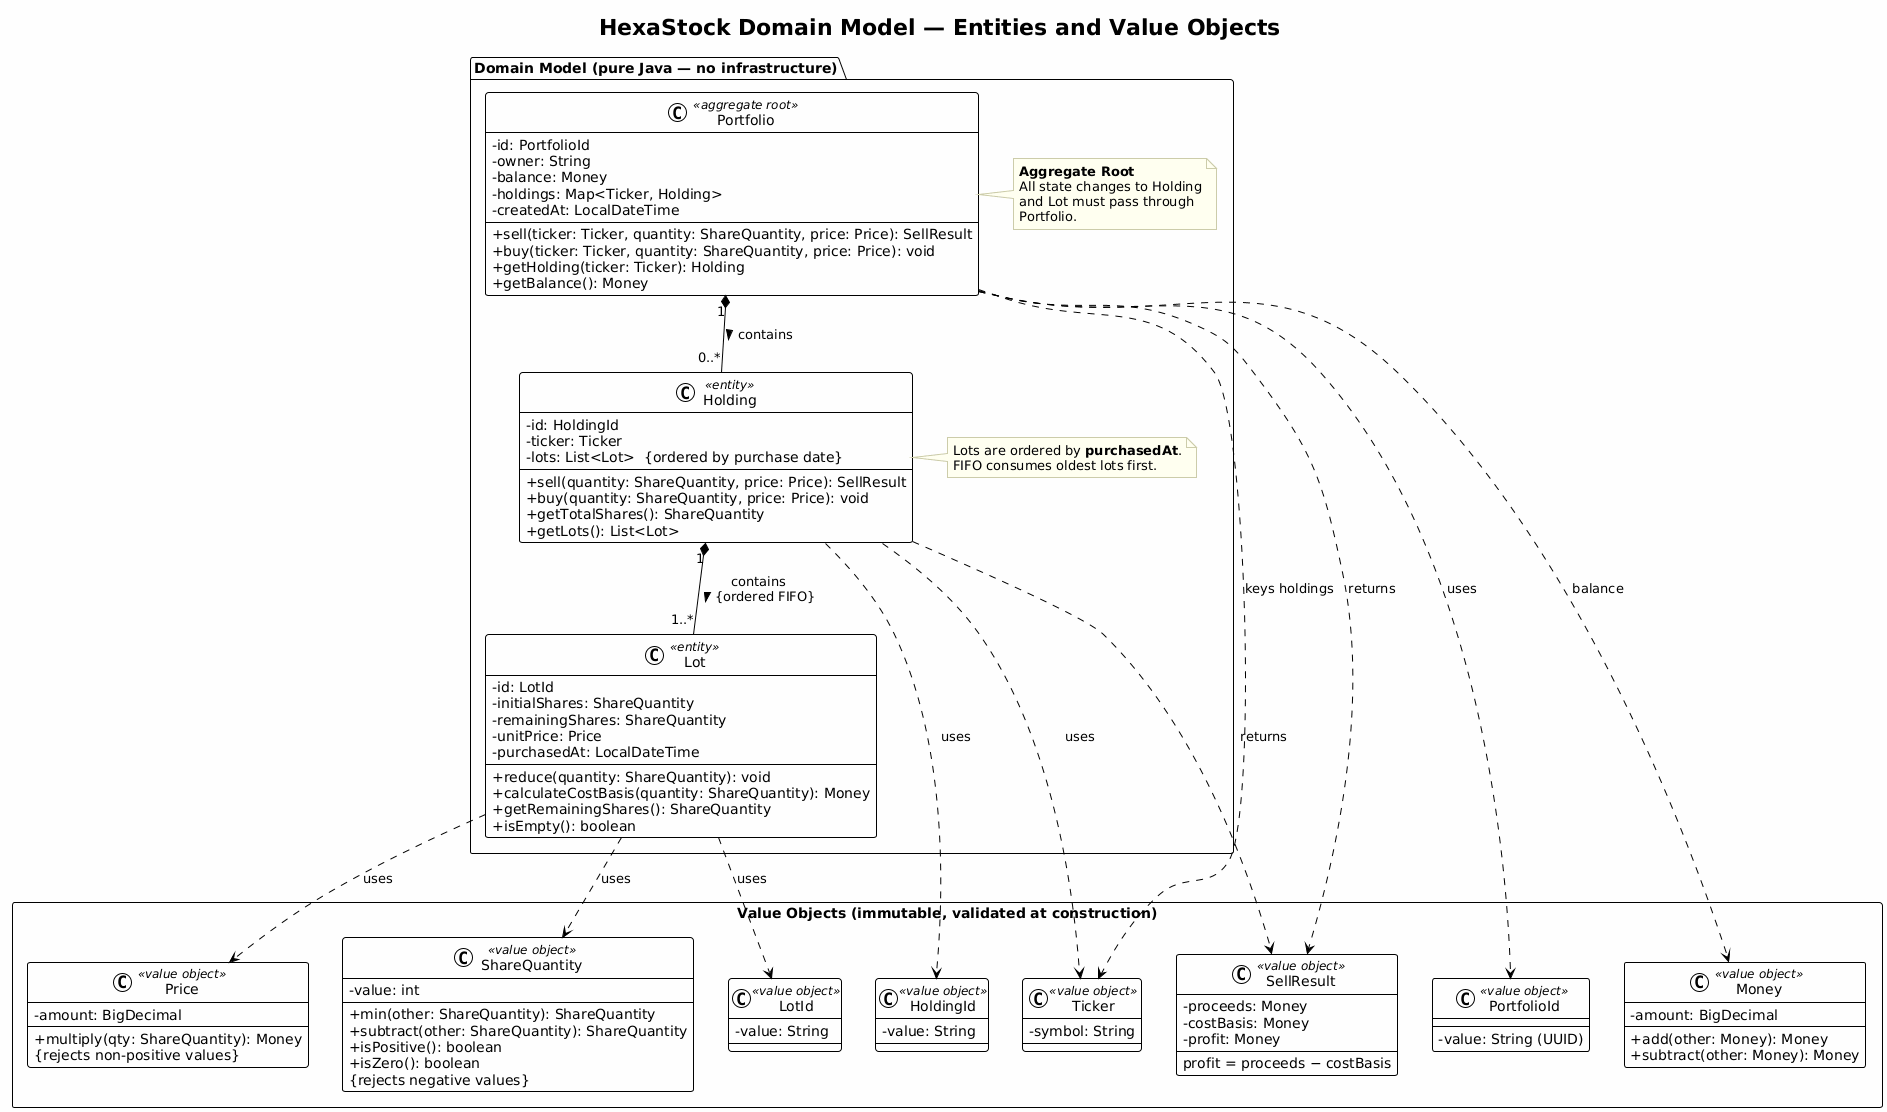

The diagram above was rendered by PlantUML. Its source (embedded in the PNG):
@startuml domain-class-diagram
!theme plain
skinparam backgroundColor #FEFEFE
skinparam classAttributeIconSize 0
skinparam class {
  BackgroundColor White
  BorderColor Black
  ArrowColor Black
}
skinparam note {
  BackgroundColor #FFFFF0
  BorderColor #CCCCAA
}

title HexaStock Domain Model — Entities and Value Objects

package "Domain Model (pure Java — no infrastructure)" {

  class Portfolio <<aggregate root>> {
    - id: PortfolioId
    - owner: String
    - balance: Money
    - holdings: Map<Ticker, Holding>
    - createdAt: LocalDateTime
    __
    + sell(ticker: Ticker, quantity: ShareQuantity, price: Price): SellResult
    + buy(ticker: Ticker, quantity: ShareQuantity, price: Price): void
    + getHolding(ticker: Ticker): Holding
    + getBalance(): Money
  }

  class Holding <<entity>> {
    - id: HoldingId
    - ticker: Ticker
    - lots: List<Lot>  {ordered by purchase date}
    __
    + sell(quantity: ShareQuantity, price: Price): SellResult
    + buy(quantity: ShareQuantity, price: Price): void
    + getTotalShares(): ShareQuantity
    + getLots(): List<Lot>
  }

  class Lot <<entity>> {
    - id: LotId
    - initialShares: ShareQuantity
    - remainingShares: ShareQuantity
    - unitPrice: Price
    - purchasedAt: LocalDateTime
    __
    + reduce(quantity: ShareQuantity): void
    + calculateCostBasis(quantity: ShareQuantity): Money
    + getRemainingShares(): ShareQuantity
    + isEmpty(): boolean
  }

  Portfolio "1" *-- "0..*" Holding : contains  >
  Holding "1" *-- "1..*" Lot : contains\n{ordered FIFO}  >

  note right of Portfolio
    **Aggregate Root**
    All state changes to Holding
    and Lot must pass through
    Portfolio.
  end note

  note right of Holding
    Lots are ordered by **purchasedAt**.
    FIFO consumes oldest lots first.
  end note
}

package "Value Objects (immutable, validated at construction)" <<Rectangle>> {

  class Money <<value object>> {
    - amount: BigDecimal
    __
    + add(other: Money): Money
    + subtract(other: Money): Money
  }

  class Price <<value object>> {
    - amount: BigDecimal
    __
    + multiply(qty: ShareQuantity): Money
    {rejects non-positive values}
  }

  class ShareQuantity <<value object>> {
    - value: int
    __
    + min(other: ShareQuantity): ShareQuantity
    + subtract(other: ShareQuantity): ShareQuantity
    + isPositive(): boolean
    + isZero(): boolean
    {rejects negative values}
  }

  class Ticker <<value object>> {
    - symbol: String
  }

  class PortfolioId <<value object>> {
    - value: String (UUID)
  }

  class HoldingId <<value object>> {
    - value: String
  }

  class LotId <<value object>> {
    - value: String
  }

  class SellResult <<value object>> {
    - proceeds: Money
    - costBasis: Money
    - profit: Money
    __
    profit = proceeds − costBasis
  }
}

' Relationships from entities to value objects
Portfolio ..> PortfolioId : uses
Portfolio ..> Money : balance
Portfolio ..> Ticker : keys holdings
Holding ..> HoldingId : uses
Holding ..> Ticker : uses
Lot ..> LotId : uses
Lot ..> ShareQuantity : uses
Lot ..> Price : uses
Holding ..> SellResult : returns
Portfolio ..> SellResult : returns

@enduml